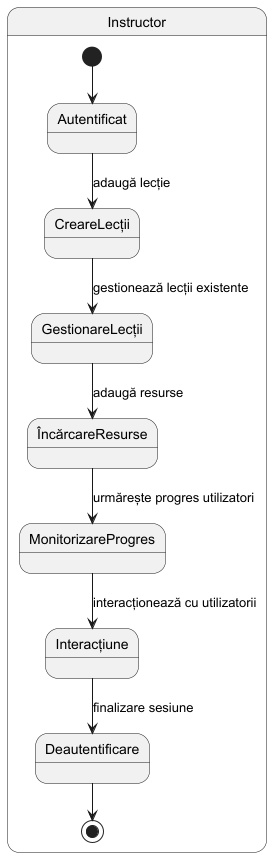

The diagram above was rendered by PlantUML. Its source (embedded in the PNG):
@startuml
' Diagrama de tranziție de stări

'state "Utilizator" as U {
'  [*] --> Înregistrare
'  Înregistrare --> Autentificat : succes
'  Înregistrare --> [*] : eșec
'
'  Autentificat --> AccesareLecții : selectează lecție
'  AccesareLecții --> UrmărireProgres : completare lecție
'  UrmărireProgres --> Interacțiune : comentarii/intreracțiune
'  Interacțiune --> Deautentificare : finalizare sesiune
'  Deautentificare --> [*]
'}

state "Instructor" as I {
  [*] --> Autentificat
  Autentificat --> CreareLecții : adaugă lecție
  CreareLecții --> GestionareLecții : gestionează lecții existente
  GestionareLecții --> ÎncărcareResurse : adaugă resurse
  ÎncărcareResurse --> MonitorizareProgres : urmărește progres utilizatori
  MonitorizareProgres --> Interacțiune : interacționează cu utilizatorii
  Interacțiune --> Deautentificare : finalizare sesiune
  Deautentificare --> [*]
}
'
'state "Admin" as A {
'  [*] --> Autentificat
'  Autentificat --> GestionareUtilizatori : adaugă/editează utilizatori
'  GestionareUtilizatori --> GestionareInstructori : adaugă/editează instructori
'  GestionareInstructori --> ActualizareResurse : actualizează resurse
'  ActualizareResurse --> GestionareNotificări : gestionează notificări
'  GestionareNotificări --> Deautentificare : finalizare sesiune
'  Deautentificare --> [*]
'}

@enduml